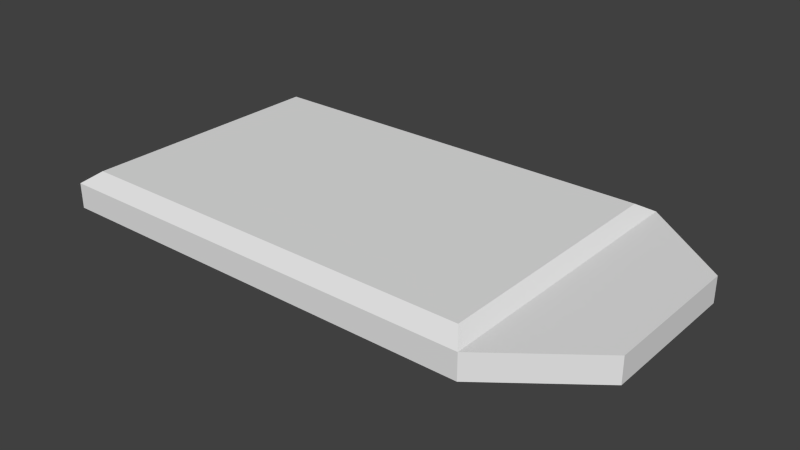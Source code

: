 # Source: access_card.blend  (saved by Blender 2.76.0; exported with 4.5.12 LTS)
import bpy
from mathutils import Matrix  # noqa: F401  (used for matrix-valued properties, if any)

bpy.ops.wm.read_factory_settings(use_empty=True)
scene = bpy.context.scene
scene.name = 'Scene'

# ---- collections
col_collection_1 = bpy.data.collections.new('Collection 1'); scene.collection.children.link(col_collection_1)

# ---- world
world_world = bpy.data.worlds.new('World'); scene.world = world_world
world_world.color = (0.05088, 0.05088, 0.05088)
world_world.use_sun_shadow = False
world_world.sun_shadow_jitter_overblur = 0.0
world_world.cycles.sampling_method = 'NONE'
world_world.cycles.sample_map_resolution = 256

# ---- meshes
me_cube_001 = bpy.data.meshes.new('Cube.001')
me_cube_001.from_pydata([(-0.1317, -0.07352, -0.00124), (-0.1317, 0.07352, -0.00124), (0.1386, 0.03724, -0.00124), (0.1386, -0.03724, -0.00124), (-0.1317, -0.07352, 0.01159), (-0.1317, 0.07352, 0.01159), (0.1386, 0.03724, 0.01159), (0.1386, -0.03724, 0.01159), (0.0916, 0.07352, 0.01159), (0.0916, 0.07352, -0.00124), (0.0916, -0.07352, 0.01159), (0.0916, -0.07352, -0.00124), (0.08513, 0.07352, -0.00124), (-0.1252, 0.07352, -0.00124), (0.08513, -0.07352, 0.01159), (-0.1252, -0.07352, 0.01159), (-0.1252, 0.07352, 0.01159), (0.08513, 0.07352, 0.01159), (-0.1252, -0.07352, -0.00124), (0.08513, -0.07352, -0.00124), (-0.1317, -0.06485, 0.01159), (-0.1317, 0.06485, 0.01159), (-0.1317, 0.06485, -0.00124), (-0.1317, -0.06485, -0.00124), (0.0916, 0.06485, -0.00124), (0.0916, -0.06485, -0.00124), (0.0916, 0.06485, 0.01159), (0.0916, -0.06485, 0.01159), (0.08513, 0.06485, 0.01669), (0.08513, -0.06485, 0.01669), (-0.1252, 0.06485, 0.01669), (-0.1252, -0.06485, 0.01669), (-0.1252, 0.06485, -0.007033), (-0.1252, -0.06485, -0.007033), (0.08513, 0.06485, -0.007033), (0.08513, -0.06485, -0.007033)], [], [(21, 5, 1, 22), (8, 6, 2, 9), (24, 34, 9), (15, 4, 0, 18), (14, 10, 29), (30, 16, 5), (17, 8, 9, 12), (7, 10, 11, 3), (34, 12, 9), (19, 35, 11), (10, 14, 19, 11), (14, 15, 18, 19), (8, 17, 28), (28, 17, 16, 30), (5, 16, 13, 1), (16, 17, 12, 13), (1, 13, 32), (32, 13, 12, 34), (4, 20, 23, 0), (20, 21, 22, 23), (25, 24, 2, 3), (6, 7, 3, 2), (7, 6, 26, 27), (26, 8, 28), (31, 20, 4), (31, 30, 21, 20), (35, 25, 11), (35, 34, 24, 25), (21, 30, 5), (11, 25, 3), (10, 27, 29), (27, 26, 28, 29), (14, 29, 31, 15), (29, 28, 30, 31), (0, 23, 33), (23, 22, 32, 33), (18, 33, 35, 19), (33, 32, 34, 35), (15, 31, 4), (6, 8, 26), (7, 27, 10), (24, 9, 2), (18, 0, 33), (22, 1, 32)])
_uv = me_cube_001.uv_layers.new(name='UVMap')
_uv.uv.foreach_set('vector', [0.4688, 0.1877, 0.4417, 0.1877, 0.4417, 0.1409, 0.4688, 0.1409, 0.1917, 0.06891, 0.02641, 0.06891, 0.02641, 0.02376, 0.1917, 0.02376, 0.5779, 0.3574, 0.5779, 0.3752, 0.5539, 0.3574, 0.0417, 0.1342, 0.01863, 0.1342, 0.01863, 0.0885, 0.0417, 0.0885, 0.03808, 0.3744, 0.03808, 0.3568, 0.0621, 0.3744, 0.4214, 0.9516, 0.4454, 0.9516, 0.4454, 0.9853, 0.2144, 0.06891, 0.1917, 0.06891, 0.1917, 0.02376, 0.2144, 0.02376, 0.9819, 0.1342, 0.8145, 0.1342, 0.8145, 0.0885, 0.9819, 0.0885, 0.5779, 0.3752, 0.5539, 0.3752, 0.5539, 0.3574, 0.9617, 0.3752, 0.9377, 0.3752, 0.9617, 0.3574, 0.8145, 0.1342, 0.7914, 0.1342, 0.7914, 0.0885, 0.8145, 0.0885, 0.7914, 0.1342, 0.0417, 0.1342, 0.0417, 0.0885, 0.7914, 0.0885, 0.4454, 0.3568, 0.4454, 0.3744, 0.4214, 0.3744, 0.4214, 0.3744, 0.4454, 0.3744, 0.4454, 0.9516, 0.4214, 0.9516, 0.9771, 0.06891, 0.9543, 0.06891, 0.9543, 0.02376, 0.9771, 0.02376, 0.9543, 0.06891, 0.2144, 0.06891, 0.2144, 0.02376, 0.9543, 0.02376, 0.5539, 0.972, 0.5539, 0.9543, 0.5779, 0.9543, 0.5779, 0.9543, 0.5539, 0.9543, 0.5539, 0.3752, 0.5779, 0.3752, 0.9782, 0.1877, 0.954, 0.1877, 0.954, 0.1409, 0.9782, 0.1409, 0.954, 0.1877, 0.4688, 0.1877, 0.4688, 0.1409, 0.954, 0.1409, 0.9377, 0.3574, 0.5779, 0.3574, 0.6566, 0.229, 0.863, 0.229, 0.1248, 0.1877, 0.3966, 0.1877, 0.3966, 0.1409, 0.1248, 0.1409, 0.1386, 0.2286, 0.3449, 0.2286, 0.4214, 0.3568, 0.0621, 0.3568, 0.4214, 0.3568, 0.4454, 0.3568, 0.4214, 0.3744, 0.0621, 0.9516, 0.0621, 0.9853, 0.03808, 0.9853, 0.0621, 0.9516, 0.4214, 0.9516, 0.4214, 0.9853, 0.0621, 0.9853, 0.9377, 0.3752, 0.9377, 0.3574, 0.9617, 0.3574, 0.9377, 0.3752, 0.5779, 0.3752, 0.5779, 0.3574, 0.9377, 0.3574, 0.4214, 0.9853, 0.4214, 0.9516, 0.4454, 0.9853, 0.9617, 0.3574, 0.9377, 0.3574, 0.863, 0.229, 0.03808, 0.3568, 0.0621, 0.3568, 0.0621, 0.3744, 0.0621, 0.3568, 0.4214, 0.3568, 0.4214, 0.3744, 0.0621, 0.3744, 0.03808, 0.3744, 0.0621, 0.3744, 0.0621, 0.9516, 0.03808, 0.9516, 0.0621, 0.3744, 0.4214, 0.3744, 0.4214, 0.9516, 0.0621, 0.9516, 0.9617, 0.972, 0.9377, 0.972, 0.9377, 0.9543, 0.9377, 0.972, 0.5779, 0.972, 0.5779, 0.9543, 0.9377, 0.9543, 0.9617, 0.9543, 0.9377, 0.9543, 0.9377, 0.3752, 0.9617, 0.3752, 0.9377, 0.9543, 0.5779, 0.9543, 0.5779, 0.3752, 0.9377, 0.3752, 0.03808, 0.9516, 0.0621, 0.9516, 0.03808, 0.9853, 0.3449, 0.2286, 0.4454, 0.3568, 0.4214, 0.3568, 0.1386, 0.2286, 0.0621, 0.3568, 0.03808, 0.3568, 0.5779, 0.3574, 0.5539, 0.3574, 0.6566, 0.229, 0.9617, 0.9543, 0.9617, 0.972, 0.9377, 0.9543, 0.5779, 0.972, 0.5539, 0.972, 0.5779, 0.9543])
me_cube_001.use_remesh_preserve_volume = False
me_cube_001.use_remesh_preserve_attributes = False
me_cube_001.use_mirror_vertex_groups = False
me_cube_001.update()

# ---- objects
ob_cube = bpy.data.objects.new('Cube', me_cube_001)

# ---- transforms, parenting, visibility, modifiers, constraints
ob_cube.location = (0.0, 0.0, 0.0)
ob_cube.lineart.crease_threshold = 0.0

# ---- collection membership
col_collection_1.objects.link(ob_cube)

# ---- scene / render settings (as saved in the file)
scene.frame_start = 1; scene.frame_end = 2; scene.frame_set(1)
scene.render.engine = 'BLENDER_EEVEE_NEXT'
scene.render.resolution_percentage = 50
scene.render.dither_intensity = 0.0
scene.cycles.use_denoising = False
scene.cycles.samples = 10
scene.cycles.sampling_pattern = 'TABULATED_SOBOL'
scene.cycles.light_sampling_threshold = 0.0
scene.cycles.use_adaptive_sampling = False
scene.cycles.use_light_tree = False
scene.cycles.blur_glossy = 0.0
scene.cycles.pixel_filter_type = 'GAUSSIAN'
scene.cycles.sample_clamp_indirect = 0.0
scene.view_settings.view_transform = 'Standard'
bpy.context.view_layer.update()

# ---- added for rendering (the .blend has no active camera and no usable light): camera, sun
cam_auto = bpy.data.cameras.new('AutoCamera')
cam_auto.lens = 50.0
cam_auto.sensor_width = 36.0
cam_auto.clip_end = 1000.0
ob_auto_camera = bpy.data.objects.new('AutoCamera', cam_auto)
scene.collection.objects.link(ob_auto_camera)
ob_auto_camera.location = (0.288944, -0.342578, 0.233216)
ob_auto_camera.rotation_euler = (1.09748, -7.21219e-08, 0.694738)
scene.camera = ob_auto_camera
light_auto_sun = bpy.data.lights.new('AutoSun', 'SUN')
light_auto_sun.energy = 3.0
light_auto_sun.angle = 0.0523599
ob_auto_sun = bpy.data.objects.new('AutoSun', light_auto_sun)
scene.collection.objects.link(ob_auto_sun)
ob_auto_sun.rotation_euler = (0.872665, 0.174533, 0.523599)
bpy.context.view_layer.update()
